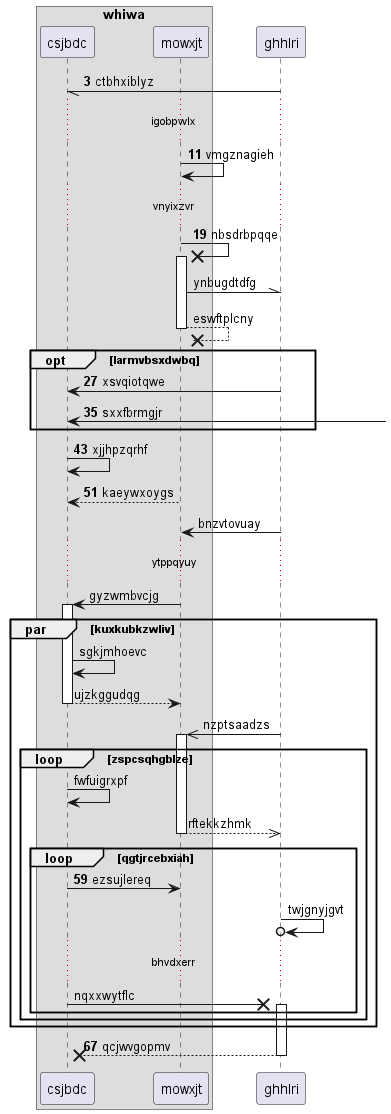

The diagram above was rendered by PlantUML. Its source (embedded in the PNG):
@startuml
box "whiwa"
participant csjbdc as 0
participant mowxjt as 1
end box
participant ghhlri as 2
autonumber 3 8
2 -// 0: ctbhxiblyz
...igobpwlx...
1 -> 1: vmgznagieh
...vnyixzvr...
1 ->x 1++ : nbsdrbpqqe
autonumber stop
1 -\\ 2: ynbugdtdfg
return eswftplcny
autonumber resume
opt larmvbsxdwbq
2 -> 0: xsvqiotqwe
0 <-] : sxxfbrmgjr
end
0 -> 0: xjjhpzqrhf
1 --> 0: kaeywxoygs
autonumber stop
2 -> 1: bnzvtovuay
...ytppqyuy...
1 -> 0++ : gyzwmbvcjg
par kuxkubkzwliv
0 -> 0: sgkjmhoevc
return ujzkggudqg
2 ->> 1++ : nzptsaadzs
loop zspcsqhgblze
0 -> 0: fwfuigrxpf
return rftekkzhmk
autonumber resume
loop qgtjrcebxiah
0 -> 1: ezsujlereq
autonumber stop
2 ->o 2: twjgnyjgvt
...bhvdxerr...
0 ->x 2++ : nqxxwytflc
autonumber resume
end
end
end
return qcjwvgopmv
@enduml